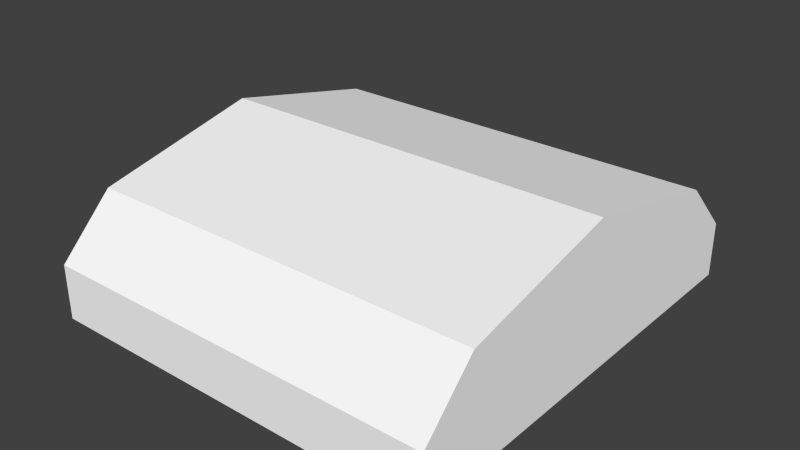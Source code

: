 # Source: ebbz_building_ref_001.blend  (saved by Blender 2.79.7; exported with 4.5.12 LTS)
import bpy
from mathutils import Matrix  # noqa: F401  (used for matrix-valued properties, if any)

bpy.ops.wm.read_factory_settings(use_empty=True)
scene = bpy.context.scene
scene.name = 'Scene'

# ---- collections
col_collection_1 = bpy.data.collections.new('Collection 1'); scene.collection.children.link(col_collection_1)
col_collection_11 = bpy.data.collections.new('Collection 11'); scene.collection.children.link(col_collection_11)
col_collection_11.hide_render = True
col_collection_11.hide_viewport = True
col_collection_12 = bpy.data.collections.new('Collection 12'); scene.collection.children.link(col_collection_12)
col_collection_12.hide_render = True
col_collection_12.hide_viewport = True

# ---- materials (node trees are filled in below, after node groups)
mat_material = bpy.data.materials.new('Material')
mat_material.alpha_threshold = 0.0
mat_material.use_transparent_shadow = False
mat_material.preview_render_type = 'FLAT'
mat_material.diffuse_color = (1.0, 1.0, 1.0, 1.0)
mat_material.roughness = 0.5
mat_material.specular_intensity = 0.0
mat_doors = bpy.data.materials.new('Doors')
mat_doors.alpha_threshold = 0.0
mat_doors.use_transparent_shadow = False
mat_doors.preview_render_type = 'FLAT'
mat_doors.roughness = 0.5
mat_doors.line_color = (0.0, 0.0, 0.0, 1.0)
mat_doorborder = bpy.data.materials.new('DoorBorder')
mat_doorborder.alpha_threshold = 0.0
mat_doorborder.use_transparent_shadow = False
mat_doorborder.preview_render_type = 'FLAT'
mat_doorborder.diffuse_color = (0.1025, 0.1025, 0.1025, 1.0)
mat_doorborder.roughness = 0.5
mat_doorborder.line_color = (0.0, 0.0, 0.0, 1.0)
mat_roof = bpy.data.materials.new('Roof')
mat_roof.alpha_threshold = 0.0
mat_roof.use_transparent_shadow = False
mat_roof.preview_render_type = 'FLAT'
mat_roof.roughness = 0.5
mat_roof.line_color = (0.0, 0.0, 0.0, 1.0)
mat_wallswood = bpy.data.materials.new('WallsWood')
mat_wallswood.alpha_threshold = 0.0
mat_wallswood.use_transparent_shadow = False
mat_wallswood.preview_render_type = 'FLAT'
mat_wallswood.diffuse_color = (0.09083, 0.05802, 0.03288, 1.0)
mat_wallswood.roughness = 0.5
mat_wallswood.line_color = (0.0, 0.0, 0.0, 1.0)
mat_roofborder = bpy.data.materials.new('RoofBorder')
mat_roofborder.alpha_threshold = 0.0
mat_roofborder.use_transparent_shadow = False
mat_roofborder.preview_render_type = 'FLAT'
mat_roofborder.diffuse_color = (0.1626, 0.1626, 0.1626, 1.0)
mat_roofborder.roughness = 0.5
mat_roofborder.line_color = (0.0, 0.0, 0.0, 1.0)
mat_rail = bpy.data.materials.new('Rail')
mat_rail.alpha_threshold = 0.0
mat_rail.use_transparent_shadow = False
mat_rail.diffuse_color = (0.1149, 0.1149, 0.1149, 1.0)
mat_rail.roughness = 0.5
mat_rail.line_color = (0.0, 0.0, 0.0, 1.0)

# ---- material node trees

# ---- world
world_world = bpy.data.worlds.new('World'); scene.world = world_world
world_world.color = (0.05088, 0.05088, 0.05088)
world_world.use_sun_shadow = False
world_world.sun_shadow_jitter_overblur = 0.0
world_world.cycles.sampling_method = 'NONE'
world_world.cycles.sample_map_resolution = 256

# ---- meshes
me_cube = bpy.data.meshes.new('Cube')
me_cube.from_pydata([(11.0, 12.0, 0.0), (11.0, -12.0, 0.0), (-11.0, -12.0, 0.0), (-11.0, 12.0, 0.0), (11.0, 12.0, 1.0), (11.0, -12.0, 1.0), (-11.0, -12.0, 1.0), (-11.0, 12.0, 1.0), (11.0, 0.0, 0.0), (-11.0, 2.861e-06, 0.0), (11.0, -6.676e-06, 6.0), (-11.0, 1.907e-06, 6.0), (11.0, 8.996, 4.0), (11.0, 8.996, 0.0), (-11.0, 8.996, 4.0), (-11.0, 8.996, 0.0), (11.0, -8.996, 0.0), (11.0, -8.996, 4.0), (-11.0, -8.996, 0.0), (-11.0, -8.996, 4.0), (11.0, 12.0, -2.0), (11.0, -12.0, -2.0), (-11.0, -12.0, -2.0), (-11.0, 12.0, -2.0), (11.0, 0.0, -2.0), (-11.0, 2.861e-06, -2.0), (11.0, 8.996, -2.0), (-11.0, 8.996, -2.0), (11.0, -8.996, -2.0), (-11.0, -8.996, -2.0)], [], [(17, 19, 6, 5), (16, 17, 5, 1), (1, 5, 6, 2), (15, 14, 7, 3), (4, 0, 3, 7), (12, 14, 11, 10), (13, 12, 10, 8), (18, 19, 11, 9), (8, 10, 17, 16), (9, 11, 14, 15), (4, 7, 14, 12), (0, 4, 12, 13), (2, 6, 19, 18), (10, 11, 19, 17), (9, 15, 27, 25), (3, 0, 20, 23), (15, 3, 23, 27), (13, 8, 24, 26), (0, 13, 26, 20), (8, 16, 28, 24), (18, 9, 25, 29), (2, 18, 29, 22), (1, 2, 22, 21), (16, 1, 21, 28)])
_uv = me_cube.uv_layers.new(name='UVMap')
_uv.uv.foreach_set('vector', [0.8486, 0.6878, 0.02315, 0.6878, 0.02315, 0.8471, 0.8486, 0.8471, 0.1429, 0.01777, 0.1428, 0.1772, 0.02315, 0.05759, 0.02316, 0.01772, 0.8486, 0.9542, 0.8486, 0.8471, 0.02315, 0.8471, 0.02315, 0.9542, 0.1429, 0.01801, 0.1429, 0.1775, 0.02315, 0.05788, 0.02315, 0.01801, 0.8486, 0.8471, 0.8486, 0.955, 0.02315, 0.955, 0.02315, 0.8471, 0.8486, 0.6879, 0.02315, 0.6879, 0.02315, 0.3421, 0.8486, 0.3421, 0.8602, 0.01801, 0.8602, 0.1775, 0.5015, 0.2571, 0.5016, 0.01789, 0.8602, 0.01801, 0.8602, 0.1775, 0.5016, 0.2572, 0.5016, 0.01801, 0.5016, 0.01789, 0.5015, 0.2571, 0.1428, 0.1772, 0.1429, 0.01777, 0.5016, 0.01801, 0.5016, 0.2572, 0.1429, 0.1775, 0.1429, 0.01801, 0.8486, 0.8471, 0.02315, 0.8471, 0.02315, 0.6879, 0.8486, 0.6879, 0.98, 0.01805, 0.98, 0.05792, 0.8602, 0.1775, 0.8602, 0.01801, 0.98, 0.01801, 0.98, 0.05788, 0.8602, 0.1775, 0.8602, 0.01801, 0.8486, 0.342, 0.02315, 0.342, 0.02315, 0.6878, 0.8486, 0.6878, 0.5016, 0.01801, 0.1429, 0.01801, 0.1429, 0.01801, 0.5016, 0.01801, 0.02315, 0.955, 0.8486, 0.955, 0.8486, 0.955, 0.02315, 0.955, 0.1429, 0.01801, 0.02315, 0.01801, 0.02315, 0.01801, 0.1429, 0.01801, 0.8602, 0.01801, 0.5016, 0.01789, 0.5016, 0.01789, 0.8602, 0.01801, 0.98, 0.01805, 0.8602, 0.01801, 0.8602, 0.01801, 0.98, 0.01805, 0.5016, 0.01789, 0.1429, 0.01777, 0.1429, 0.01777, 0.5016, 0.01789, 0.8602, 0.01801, 0.5016, 0.01801, 0.5016, 0.01801, 0.8602, 0.01801, 0.98, 0.01801, 0.8602, 0.01801, 0.8602, 0.01801, 0.98, 0.01801, 0.8486, 0.9542, 0.02315, 0.9542, 0.02315, 0.9542, 0.8486, 0.9542, 0.1429, 0.01777, 0.02316, 0.01772, 0.02316, 0.01772, 0.1429, 0.01777])
_uv.active_render = True
_uv = me_cube.uv_layers.new(name='UVMapTB')
_uv.uv.foreach_set('vector', [1.042, 0.6886, 1.867, 0.6886, 1.867, 0.8479, 1.042, 0.8479, 1.162, 0.01659, 1.162, 0.1761, 1.042, 0.05641, 1.042, 0.01654, 1.042, 0.955, 1.042, 0.8479, 1.867, 0.8479, 1.867, 0.955, 0.1429, 0.01801, 0.1429, 0.1775, 0.02315, 0.05788, 0.02315, 0.01801, 0.8486, 0.8471, 0.8486, 0.955, 0.02315, 0.955, 0.02315, 0.8471, 0.8486, 0.6879, 0.02315, 0.6879, 0.02315, 0.3421, 0.8486, 0.3421, 1.879, 0.01683, 1.879, 0.1763, 1.52, 0.2559, 1.52, 0.01671, 0.8602, 0.01801, 0.8602, 0.1775, 0.5016, 0.2572, 0.5016, 0.01801, 1.52, 0.01671, 1.52, 0.2559, 1.162, 0.1761, 1.162, 0.01659, 0.5016, 0.01801, 0.5016, 0.2572, 0.1429, 0.1775, 0.1429, 0.01801, 0.8486, 0.8471, 0.02315, 0.8471, 0.02315, 0.6879, 0.8486, 0.6879, 1.999, 0.01688, 1.999, 0.05674, 1.879, 0.1763, 1.879, 0.01683, 0.98, 0.01801, 0.98, 0.05788, 0.8602, 0.1775, 0.8602, 0.01801, 1.042, 0.3428, 1.867, 0.3428, 1.867, 0.6886, 1.042, 0.6886, 0.5016, 0.01801, 0.1429, 0.01801, 0.1429, 0.01801, 0.5016, 0.01801, 0.02315, 0.955, 0.8486, 0.955, 0.8486, 0.955, 0.02315, 0.955, 0.1429, 0.01801, 0.02315, 0.01801, 0.02315, 0.01801, 0.1429, 0.01801, 1.879, 0.01683, 1.52, 0.01671, 1.52, 0.01671, 1.879, 0.01683, 1.999, 0.01688, 1.879, 0.01683, 1.879, 0.01683, 1.999, 0.01688, 1.52, 0.01671, 1.162, 0.01659, 1.162, 0.01659, 1.52, 0.01671, 0.8602, 0.01801, 0.5016, 0.01801, 0.5016, 0.01801, 0.8602, 0.01801, 0.98, 0.01801, 0.8602, 0.01801, 0.8602, 0.01801, 0.98, 0.01801, 1.042, 0.955, 1.867, 0.955, 1.867, 0.955, 1.042, 0.955, 1.162, 0.01659, 1.042, 0.01654, 1.042, 0.01654, 1.162, 0.01659])
me_cube.materials.append(mat_material)
me_cube.use_remesh_preserve_volume = False
me_cube.use_remesh_preserve_attributes = False
me_cube.use_mirror_vertex_groups = False
me_cube.update()
me_cube_003 = bpy.data.meshes.new('Cube.003')
me_cube_003.from_pydata([(-10.75, 8.5, -1.0), (-10.75, 8.5, 2.0), (-10.75, -8.5, 2.0), (-10.75, -8.5, -1.0), (-10.85, 8.5, -1.0), (-10.85, 8.5, 2.0), (-10.85, -8.5, 2.0), (-10.85, -8.5, -1.0), (-10.85, 4.25, 2.0), (-10.85, -4.685e-07, 2.0), (-10.85, -4.25, 2.0), (-10.75, -4.25, 2.0), (-10.75, -4.728e-07, 2.0), (-10.75, 4.25, 2.0), (-10.85, -4.25, -1.0), (-10.85, 4.25, -1.0), (-10.95, 4.25, 2.0), (-10.95, -4.685e-07, 2.0), (-10.95, -4.25, 2.0), (-10.95, -4.25, -1.0), (-10.95, -4.685e-07, -1.0), (-10.95, 4.25, -1.0), (-10.85, 4.35, -0.9), (-10.85, 4.35, 1.9), (-10.85, 8.4, 1.9), (-10.85, 8.4, -0.9), (-10.95, 0.1, -0.9), (-10.95, 0.1, 1.9), (-10.95, 4.15, 1.9), (-10.95, 4.15, -0.9), (-10.95, -4.15, -0.9), (-10.95, -4.15, 1.9), (-10.95, -0.1, 1.9), (-10.95, -0.1, -0.9), (-10.85, -8.4, -0.9), (-10.85, -8.4, 1.9), (-10.85, -4.35, 1.9), (-10.85, -4.35, -0.9), (-10.78, 4.35, -0.9), (-10.78, 4.35, 1.9), (-10.78, 8.4, 1.9), (-10.78, 8.4, -0.9), (-10.88, 0.1, -0.9), (-10.88, 0.1, 1.9), (-10.88, 4.15, 1.9), (-10.88, 4.15, -0.9), (-10.88, -4.15, -0.9), (-10.88, -4.15, 1.9), (-10.88, -0.1, 1.9), (-10.88, -0.1, -0.9), (-10.78, -8.4, -0.9), (-10.78, -8.4, 1.9), (-10.78, -4.35, 1.9), (-10.78, -4.35, -0.9)], [], [(4, 5, 1, 0), (10, 6, 2, 11), (6, 7, 3, 2), (5, 8, 13, 1), (8, 9, 12, 13), (9, 10, 11, 12), (8, 15, 21, 16), (10, 9, 17, 18), (9, 8, 16, 17), (18, 19, 14, 10), (15, 8, 23, 22), (8, 5, 24, 23), (5, 4, 25, 24), (4, 15, 22, 25), (52, 51, 35, 36), (20, 17, 27, 26), (17, 16, 28, 27), (16, 21, 29, 28), (21, 20, 26, 29), (42, 45, 29, 26), (19, 18, 31, 30), (18, 17, 32, 31), (17, 20, 33, 32), (20, 19, 30, 33), (39, 38, 22, 23), (7, 6, 35, 34), (6, 10, 36, 35), (10, 14, 37, 36), (14, 7, 34, 37), (45, 44, 28, 29), (39, 40, 41, 38), (43, 44, 45, 42), (47, 48, 49, 46), (50, 51, 52, 53), (49, 48, 32, 33), (43, 42, 26, 27), (40, 39, 23, 24), (46, 49, 33, 30), (53, 52, 36, 37), (47, 46, 30, 31), (44, 43, 27, 28), (41, 40, 24, 25), (50, 53, 37, 34), (38, 41, 25, 22), (51, 50, 34, 35), (48, 47, 31, 32)])
me_cube_003.polygons.foreach_set('material_index', [1, 1, 1, 1, 1, 1, 1, 1, 1, 1, 1, 1, 1, 1, 1, 1, 1, 1, 1, 1, 1, 1, 1, 1, 1, 1, 1, 1, 1, 1, 0, 0, 0, 0, 1, 1, 1, 1, 1, 1, 1, 1, 1, 1, 1, 1])
me_cube_003.materials.append(mat_doors)
me_cube_003.materials.append(mat_doorborder)
me_cube_003.use_remesh_preserve_volume = False
me_cube_003.use_remesh_preserve_attributes = False
me_cube_003.use_mirror_vertex_groups = False
me_cube_003.update()
me_cube_001 = bpy.data.meshes.new('Cube.001')
me_cube_001.from_pydata([(11.0, 12.0, 0.0), (11.0, -12.0, 0.0), (-11.0, -12.0, 0.0), (-11.0, 12.0, 0.0), (11.0, 12.0, 1.0), (11.0, -12.0, 1.0), (-11.0, -12.0, 1.0), (-11.0, 12.0, 1.0), (11.0, 0.0, 0.0), (11.0, -6.676e-06, 6.0), (-11.0, 1.907e-06, 6.0), (11.0, 8.996, 4.0), (11.0, 8.996, 0.0), (-11.0, 8.996, 4.0), (11.0, -8.996, 0.0), (11.0, -8.996, 4.0), (-11.0, -8.996, 4.0), (-11.0, 8.896, 3.817), (-11.0, 11.8, 0.9171), (-11.0, 11.8, 0.0), (-11.0, 8.5, 0.9171), (-11.0, 8.5, 3.0), (-11.0, 8.5, 0.0), (-11.0, -11.8, 0.0), (-11.0, -11.8, 0.9171), (-11.0, -8.896, 3.817), (-11.0, 1.914e-06, 5.795), (-11.0, 1.914e-06, 3.0), (-11.0, -8.5, 0.0), (-11.0, -8.5, 0.9171), (-11.0, -8.5, 3.0), (-10.85, 8.5, 0.9171), (-10.85, 8.5, 3.0), (-10.85, 8.5, 0.0), (-10.85, 1.914e-06, 3.0), (-10.85, -8.5, 0.0), (-10.85, -8.5, 0.9171), (-10.85, -8.5, 3.0)], [], [(15, 16, 6, 5), (14, 15, 5, 1), (1, 5, 6, 2), (4, 0, 3, 7), (11, 13, 10, 9), (12, 11, 9, 8), (8, 9, 15, 14), (4, 7, 13, 11), (0, 4, 11, 12), (9, 10, 16, 15), (13, 7, 18, 17), (7, 3, 19, 18), (2, 6, 24, 23), (6, 16, 25, 24), (16, 10, 26, 25), (10, 13, 17, 26), (29, 28, 23, 24), (27, 26, 17, 21), (18, 20, 21, 17), (19, 22, 20, 18), (25, 30, 29, 24), (25, 26, 27, 30), (31, 32, 21, 20), (29, 30, 37, 36), (36, 35, 28, 29), (20, 22, 33, 31), (27, 21, 32, 34), (34, 37, 30, 27)])
me_cube_001.polygons.foreach_set('material_index', [0, 0, 0, 0, 0, 0, 0, 0, 0, 0, 2, 2, 2, 2, 2, 2, 1, 1, 1, 1, 1, 1, 1, 1, 1, 1, 1, 1])
me_cube_001.materials.append(mat_roof)
me_cube_001.materials.append(mat_wallswood)
me_cube_001.materials.append(mat_roofborder)
me_cube_001.use_remesh_preserve_volume = False
me_cube_001.use_remesh_preserve_attributes = False
me_cube_001.use_mirror_vertex_groups = False
me_cube_001.update()
me_cube_002 = bpy.data.meshes.new('Cube.002')
me_cube_002.from_pydata([(-11.2, -8.513, 3.1), (-11.2, 8.513, 3.1), (-11.0, 8.513, 3.1), (-11.0, -8.513, 3.1), (-11.1, -8.513, 3.2), (-11.1, 8.513, 3.2), (-11.0, 8.513, 3.2), (-11.0, -8.513, 3.2), (-11.2, -8.513, 3.0), (-11.2, 8.513, 3.0), (-11.0, 8.513, 3.0), (-11.0, -8.513, 3.0)], [], [(4, 5, 1, 0), (5, 6, 2, 1), (7, 4, 0, 3), (8, 11, 3, 0), (7, 6, 5, 4), (8, 9, 10, 11), (9, 8, 0, 1), (10, 9, 1, 2)])
me_cube_002.materials.append(mat_rail)
me_cube_002.use_remesh_preserve_volume = False
me_cube_002.use_remesh_preserve_attributes = False
me_cube_002.use_mirror_vertex_groups = False
me_cube_002.update()

# ---- objects
ob_hangar = bpy.data.objects.new('Hangar', me_cube)
ob_doorstb = bpy.data.objects.new('DoorsTB', me_cube_003)
ob_hangartb = bpy.data.objects.new('HangarTB', me_cube_001)
ob_cube_002 = bpy.data.objects.new('Cube.002', me_cube_002)

# ---- transforms, parenting, visibility, modifiers, constraints
ob_hangar.location = (0.0, 0.0, 0.0)
ob_hangar.lock_rotations_4d = False
ob_hangar.empty_display_type = 'ARROWS'
ob_hangar.lineart.crease_threshold = 0.0
ob_doorstb.location = (0.0, 0.0, 1.0)
ob_doorstb.lineart.crease_threshold = 0.0
_m = ob_doorstb.modifiers.new('Mirror', 'MIRROR')
ob_hangartb.location = (0.0, 0.0, 0.0)
ob_hangartb.lock_rotations_4d = False
ob_hangartb.empty_display_type = 'ARROWS'
ob_hangartb.lineart.crease_threshold = 0.0
ob_cube_002.location = (0.0, 0.0, 0.0)
ob_cube_002.lineart.crease_threshold = 0.0
_m = ob_cube_002.modifiers.new('Mirror', 'MIRROR')

# ---- collection membership
col_collection_1.objects.link(ob_hangar)
col_collection_11.objects.link(ob_doorstb)
col_collection_11.objects.link(ob_hangartb)
col_collection_12.objects.link(ob_cube_002)

# ---- scene / render settings (as saved in the file)
scene.frame_start = 1; scene.frame_end = 250; scene.frame_set(1)
scene.render.engine = 'BLENDER_EEVEE_NEXT'
scene.render.image_settings.color_mode = 'RGB'
scene.render.image_settings.compression = 90
scene.render.resolution_percentage = 50
scene.render.dither_intensity = 0.0
scene.render.use_bake_selected_to_active = True
scene.render.bake_margin = 8
scene.render.bake_bias = 0.12
scene.cycles.use_denoising = False
scene.cycles.samples = 10
scene.cycles.sampling_pattern = 'TABULATED_SOBOL'
scene.cycles.light_sampling_threshold = 0.0
scene.cycles.use_adaptive_sampling = False
scene.cycles.use_light_tree = False
scene.cycles.blur_glossy = 0.0
scene.cycles.volume_bounces = 1
scene.cycles.pixel_filter_type = 'GAUSSIAN'
scene.cycles.sample_clamp_indirect = 0.0
scene.view_settings.view_transform = 'Standard'
bpy.context.view_layer.update()

# ---- added for rendering (the .blend has no active camera and no usable light): camera, sun
cam_auto = bpy.data.cameras.new('AutoCamera')
cam_auto.lens = 50.0
cam_auto.sensor_width = 36.0
cam_auto.clip_end = 1000.0
ob_auto_camera = bpy.data.objects.new('AutoCamera', cam_auto)
scene.collection.objects.link(ob_auto_camera)
ob_auto_camera.location = (31.0409, -37.3691, 26.9127)
ob_auto_camera.rotation_euler = (1.09748, -7.21219e-08, 0.694738)
scene.camera = ob_auto_camera
light_auto_sun = bpy.data.lights.new('AutoSun', 'SUN')
light_auto_sun.energy = 3.0
light_auto_sun.angle = 0.0523599
ob_auto_sun = bpy.data.objects.new('AutoSun', light_auto_sun)
scene.collection.objects.link(ob_auto_sun)
ob_auto_sun.rotation_euler = (0.872665, 0.174533, 0.523599)
bpy.context.view_layer.update()

